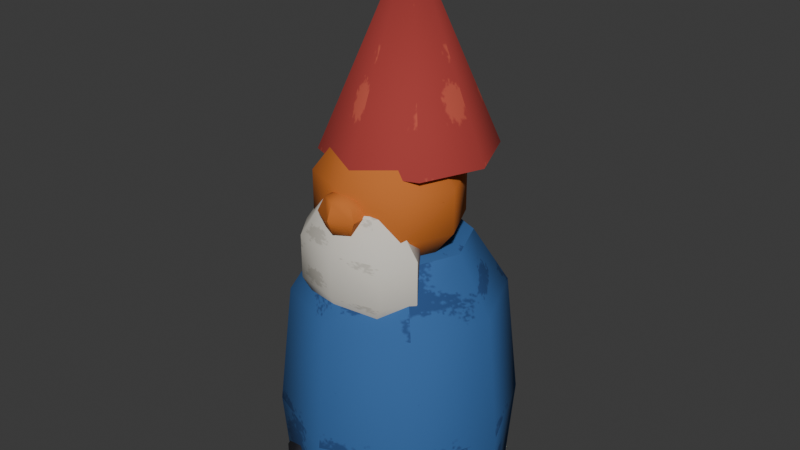 # Source: garden_gnome.blend  (saved by Blender 5.2.45; exported with 4.5.12 LTS)
import bpy
from mathutils import Matrix  # noqa: F401  (used for matrix-valued properties, if any)

bpy.ops.wm.read_factory_settings(use_empty=True)
scene = bpy.context.scene
scene.name = 'Scene'

# ---- collections
col_garden_gnome = bpy.data.collections.new('garden_gnome'); scene.collection.children.link(col_garden_gnome)

# ---- images (referenced by path relative to the original .blend; pixels are not part of the script)
import os
ASSET_DIR = os.environ.get("B2B_ASSET_DIR", "")  # directory of the original .blend (textures are referenced by path, not embedded)
HERE = os.path.dirname(os.path.abspath(__file__))  # packed textures are extracted next to this script under _unpacked/

def load_image(name, relpath, width, height, colorspace="sRGB"):
    """Load a texture the original file referenced (path relative to the .blend, or extracted next to this script)."""
    p = next((c for c in (os.path.join(HERE, relpath), os.path.join(ASSET_DIR, relpath)) if relpath and os.path.exists(c)), "")
    if p:
        img = bpy.data.images.load(p, check_existing=True)
        img.name = name
    else:  # same state as the original file: an image datablock whose file is absent (Cycles renders it pink)
        img = bpy.data.images.new(name, width, height)
        img.source = "FILE"
        img.filepath = "//" + (relpath or name)
    img.colorspace_settings.name = colorspace
    return img
img_env_paint_atlas = load_image('env_paint_atlas', '_unpacked/paint_atlas.7539c6ec.png', 512, 512, 'sRGB')

# ---- materials (node trees are filled in below, after node groups)
mat_env_paint = bpy.data.materials.new('Env_Paint')
mat_env_paint.diffuse_color = (0.4342, 0.4342, 0.4342, 1.0)
mat_env_paint.roughness = 0.9

# ---- material node trees
mat_env_paint.use_nodes = True; mat_env_paint.node_tree.nodes.clear()
_N = mat_env_paint.node_tree.nodes; _L = mat_env_paint.node_tree.links
n0 = _N.new('ShaderNodeBsdfPrincipled'); n0.name = 'Principled BSDF'; n0.location = (-200, 100)
n0.inputs[2].default_value = 0.9
n0.inputs[10].default_value = 0.005
n0.inputs[13].default_value = 0.25
n1 = _N.new('ShaderNodeOutputMaterial'); n1.name = 'Material Output'; n1.location = (200, 100)
n2 = _N.new('ShaderNodeTexImage'); n2.name = 'Image Texture'; n2.location = (-400, 200)
n2.image = img_env_paint_atlas
_L.new(n0.outputs[0], n1.inputs[0])
_L.new(n2.outputs[0], n0.inputs[0])
n1.is_active_output = True

# ---- world
world_world = bpy.data.worlds.new('World'); scene.world = world_world
world_world.use_nodes = True; world_world.node_tree.nodes.clear()
_N = world_world.node_tree.nodes; _L = world_world.node_tree.links
n0 = _N.new('ShaderNodeOutputWorld'); n0.name = 'World Output'; n0.location = (200, 100)
n1 = _N.new('ShaderNodeBackground'); n1.name = 'Background'; n1.location = (-200, 100)
n1.inputs[0].default_value = (0.05088, 0.05088, 0.05088, 1.0)
_L.new(n1.outputs[0], n0.inputs[0])
n0.is_active_output = True
world_world.color = (0.05088, 0.05088, 0.05088)
world_world.sun_shadow_jitter_overblur = 0.0

# ---- meshes
me_prop = bpy.data.meshes.new('Prop')
me_prop.from_pydata([(0.0, 0.0, 0.0), (0.16, 0.0, 0.0), (0.1131, 0.1131, 0.0), (9.797e-18, 0.16, 0.0), (-0.1131, 0.1131, 0.0), (-0.16, 1.959e-17, 0.0), (-0.1131, -0.1131, 0.0), (-2.939e-17, -0.16, 0.0), (0.1131, -0.1131, 0.0), (0.17, 0.0, 0.12), (0.1202, 0.1202, 0.12), (1.041e-17, 0.17, 0.12), (-0.1202, 0.1202, 0.12), (-0.17, 2.082e-17, 0.12), (-0.1202, -0.1202, 0.12), (-3.123e-17, -0.17, 0.12), (0.1202, -0.1202, 0.12), (0.15, 0.0, 0.3), (0.1061, 0.1061, 0.3), (9.185e-18, 0.15, 0.3), (-0.1061, 0.1061, 0.3), (-0.15, 1.837e-17, 0.3), (-0.1061, -0.1061, 0.3), (-2.755e-17, -0.15, 0.3), (0.1061, -0.1061, 0.3), (0.1, 0.0, 0.38), (0.07071, 0.07071, 0.38), (6.123e-18, 0.1, 0.38), (-0.07071, 0.07071, 0.38), (-0.1, 1.225e-17, 0.38), (-0.07071, -0.07071, 0.38), (-1.837e-17, -0.1, 0.38), (0.07071, -0.07071, 0.38), (0.0, 0.0, 0.4), (0.0, -0.02, 0.55), (0.0, 0.03878, 0.5309), (0.0, 0.07511, 0.4809), (0.0, 0.07511, 0.4191), (0.0, 0.03878, 0.3691), (0.0, -0.02, 0.35), (0.04156, -0.1049, 0.2891), (0.04572, 0.02156, 0.5309), (0.07397, 0.04725, 0.4809), (0.07397, 0.04725, 0.4191), (0.04572, 0.02156, 0.3691), (0.0, -0.08, 0.27), (0.0, -0.11, 0.48), (0.06466, -0.02, 0.5309), (0.1046, -0.02, 0.4809), (0.1046, -0.02, 0.4191), (0.06466, -0.02, 0.3691), (0.05878, -0.08, 0.2891), (0.09511, -0.08, 0.3391), (0.04572, -0.06156, 0.5309), (0.07397, -0.08725, 0.4809), (0.07397, -0.08725, 0.4191), (0.04572, -0.06156, 0.3691), (0.09511, -0.08, 0.4009), (0.05878, -0.08, 0.4509), (0.0, -0.07878, 0.5309), (0.0, -0.1151, 0.4809), (0.0, -0.1151, 0.4191), (0.0, -0.07878, 0.3691), (0.0, -0.08, 0.47), (-5.215e-09, -0.1312, 0.4712), (-0.04572, -0.06156, 0.5309), (-0.07397, -0.08725, 0.4809), (-0.07397, -0.08725, 0.4191), (-0.04572, -0.06156, 0.3691), (0.04156, -0.05506, 0.4509), (0.06725, -0.03965, 0.4009), (-0.06466, -0.02, 0.5309), (-0.1046, -0.02, 0.4809), (-0.1046, -0.02, 0.4191), (-0.06466, -0.02, 0.3691), (0.06725, -0.03965, 0.3391), (0.04156, -0.05506, 0.2891), (-0.04572, 0.02156, 0.5309), (-0.07397, 0.04725, 0.4809), (-0.07397, 0.04725, 0.4191), (-0.04572, 0.02156, 0.3691), (-5.215e-09, -0.14, 0.45), (-5.215e-09, -0.1312, 0.4288), (0.0, -0.04473, 0.2891), (0.0, -0.02294, 0.3391), (0.0, -0.02294, 0.4009), (0.0, -0.04473, 0.4509), (0.0, -0.11, 0.42), (0.06725, -0.1203, 0.3391), (0.06725, -0.1203, 0.4009), (0.04156, -0.1049, 0.4509), (-0.07, -0.08, 0.0), (0.0, -0.1153, 0.2891), (0.02143, -0.1206, 0.4288), (0.0, -0.1371, 0.3391), (0.0, -0.1371, 0.4009), (0.0, -0.1153, 0.4509), (0.03031, -0.125, 0.45), (-0.04156, -0.1049, 0.2891), (0.02143, -0.1206, 0.4712), (-0.06725, -0.1203, 0.3391), (-0.06725, -0.1203, 0.4009), (-0.04156, -0.1049, 0.4509), (-0.07, -0.02343, 0.01172), (-0.05878, -0.08, 0.2891), (0.07, -0.08, 0.0), (-0.09511, -0.08, 0.3391), (-0.09511, -0.08, 0.4009), (-0.05878, -0.08, 0.4509), (0.02143, -0.09939, 0.4712), (-0.04156, -0.05506, 0.2891), (0.03031, -0.095, 0.45), (-0.06725, -0.03965, 0.3391), (-0.06725, -0.03965, 0.4009), (-0.04156, -0.05506, 0.4509), (0.02143, -0.09939, 0.4288), (-0.07, -0.02343, 0.06828), (-0.07, -0.08, 0.08), (0.0, 0.02, 0.78), (0.0, -0.08, 0.45), (0.0, -0.08879, 0.4712), (0.08485, -0.06485, 0.5), (-2.204e-17, -0.1, 0.5), (-0.02143, -0.1206, 0.4712), (-0.03031, -0.125, 0.45), (-0.02143, -0.1206, 0.4288), (-0.08485, -0.06485, 0.5), (-0.12, 0.02, 0.5), (-0.02143, -0.09939, 0.4712), (-0.03031, -0.095, 0.45), (-0.02143, -0.09939, 0.4288), (-0.08485, 0.1049, 0.5), (7.348e-18, 0.14, 0.5), (0.08485, 0.1049, 0.5), (0.12, 0.02, 0.5), (9.388e-09, -0.08879, 0.4288), (0.0, 0.02, 0.5), (0.1006, -0.1083, 0.01172), (-0.03938, -0.05172, 0.01172), (-0.0267, -0.04, 0.04), (-0.03938, -0.05172, 0.06828), (0.1133, -0.12, 0.04), (0.1006, -0.1083, 0.06828), (-0.03938, -0.1083, 0.01172), (-0.0267, -0.12, 0.04), (-0.03938, -0.1083, 0.06828), (0.07, -0.08, 0.08), (-0.07, -0.1366, 0.01172), (-0.07, -0.16, 0.04), (-0.07, -0.1366, 0.06828), (0.1006, -0.05172, 0.06828), (0.1133, -0.04, 0.04), (-0.1006, -0.1083, 0.01172), (-0.1133, -0.12, 0.04), (-0.1006, -0.1083, 0.06828), (0.1006, -0.05172, 0.01172), (-0.1006, -0.05172, 0.01172), (-0.1133, -0.04, 0.04), (-0.1006, -0.05172, 0.06828), (-0.07, 7.451e-09, 0.04), (0.07, -0.02343, 0.06828), (0.07, -0.1366, 0.01172), (0.07, -0.16, 0.04), (0.07, -0.1366, 0.06828), (0.03938, -0.1083, 0.01172), (0.0267, -0.12, 0.04), (0.03938, -0.1083, 0.06828), (0.03938, -0.05172, 0.01172), (0.0267, -0.04, 0.04), (0.03938, -0.05172, 0.06828), (0.07, -0.02343, 0.01172), (0.07, 7.451e-09, 0.04)], [(1, 0), (0, 2), (0, 3), (0, 4), (0, 5), (0, 6), (0, 7), (0, 8), (103, 91), (147, 91), (161, 105), (170, 105)], [(1, 2, 10, 9), (2, 3, 11, 10), (3, 4, 12, 11), (4, 5, 13, 12), (5, 6, 14, 13), (6, 7, 15, 14), (7, 8, 16, 15), (8, 1, 9, 16), (9, 10, 18, 17), (10, 11, 19, 18), (11, 12, 20, 19), (12, 13, 21, 20), (13, 14, 22, 21), (14, 15, 23, 22), (15, 16, 24, 23), (16, 9, 17, 24), (17, 18, 26, 25), (18, 19, 27, 26), (19, 20, 28, 27), (20, 21, 29, 28), (21, 22, 30, 29), (22, 23, 31, 30), (23, 24, 32, 31), (24, 17, 25, 32), (25, 26, 33), (26, 27, 33), (27, 28, 33), (28, 29, 33), (29, 30, 33), (30, 31, 33), (31, 32, 33), (32, 25, 33), (38, 37, 43, 44), (36, 35, 41, 42), (39, 38, 44), (37, 36, 42, 43), (35, 34, 41), (41, 34, 47), (44, 43, 49, 50), (42, 41, 47, 48), (39, 44, 50), (43, 42, 48, 49), (47, 34, 53), (50, 49, 55, 56), (48, 47, 53, 54), (39, 50, 56), (49, 48, 54, 55), (53, 34, 59), (56, 55, 61, 62), (54, 53, 59, 60), (39, 56, 62), (55, 54, 60, 61), (59, 34, 65), (62, 61, 67, 68), (60, 59, 65, 66), (39, 62, 68), (61, 60, 66, 67), (65, 34, 71), (68, 67, 73, 74), (66, 65, 71, 72), (39, 68, 74), (67, 66, 72, 73), (71, 34, 77), (74, 73, 79, 80), (72, 71, 77, 78), (39, 74, 80), (73, 72, 78, 79), (77, 34, 35), (80, 79, 37, 38), (78, 77, 35, 36), (39, 80, 38), (79, 78, 36, 37), (85, 86, 69, 70), (83, 84, 75, 76), (86, 63, 69), (84, 85, 70, 75), (45, 83, 76), (45, 76, 51), (75, 70, 57, 52), (69, 63, 58), (76, 75, 52, 51), (70, 69, 58, 57), (52, 57, 89, 88), (51, 52, 88, 40), (58, 63, 90), (45, 51, 40), (57, 58, 90, 89), (89, 90, 96, 95), (45, 40, 92), (90, 63, 96), (40, 88, 94, 92), (88, 89, 95, 94), (96, 63, 102), (92, 94, 100, 98), (95, 96, 102, 101), (45, 92, 98), (94, 95, 101, 100), (98, 100, 106, 104), (101, 102, 108, 107), (45, 98, 104), (100, 101, 107, 106), (102, 63, 108), (104, 106, 112, 110), (107, 108, 114, 113), (45, 104, 110), (106, 107, 113, 112), (108, 63, 114), (110, 112, 84, 83), (113, 114, 86, 85), (45, 110, 83), (112, 113, 85, 84), (114, 63, 86), (120, 46, 109), (135, 119, 111, 115), (119, 120, 109, 111), (87, 135, 115), (115, 111, 97, 93), (109, 46, 99), (87, 115, 93), (111, 109, 99, 97), (93, 97, 81, 82), (99, 46, 64), (97, 99, 64, 81), (87, 93, 82), (64, 46, 123), (87, 82, 125), (82, 81, 124, 125), (81, 64, 123, 124), (87, 125, 130), (123, 46, 128), (124, 123, 128, 129), (125, 124, 129, 130), (129, 128, 120, 119), (87, 130, 135), (128, 46, 120), (130, 129, 119, 135), (136, 133, 134), (136, 132, 133), (136, 131, 132), (136, 127, 131), (136, 126, 127), (136, 122, 126), (136, 121, 122), (136, 134, 121), (134, 133, 118), (133, 132, 118), (132, 131, 118), (131, 127, 118), (127, 126, 118), (126, 122, 118), (122, 121, 118), (121, 134, 118), (159, 116, 140, 139), (116, 117, 140), (103, 159, 139, 138), (91, 138, 143), (140, 117, 145), (138, 139, 144, 143), (139, 140, 145, 144), (144, 145, 149, 148), (143, 144, 148, 147), (145, 117, 149), (148, 149, 154, 153), (147, 148, 153, 152), (149, 117, 154), (153, 154, 158, 157), (152, 153, 157, 156), (154, 117, 158), (91, 152, 156), (157, 158, 116, 159), (156, 157, 159, 103), (158, 117, 116), (160, 146, 150), (170, 171, 151, 155), (171, 160, 150, 151), (155, 151, 141, 137), (150, 146, 142), (105, 155, 137), (151, 150, 142, 141), (142, 146, 163), (141, 142, 163, 162), (137, 141, 162, 161), (161, 162, 165, 164), (162, 163, 166, 165), (163, 146, 166), (164, 165, 168, 167), (166, 146, 169), (105, 164, 167), (165, 166, 169, 168), (167, 168, 171, 170), (169, 146, 160), (168, 169, 160, 171)])
me_prop.polygons.foreach_set('use_smooth', [True] * 192)
_k = set([(0, 1), (0, 2), (0, 3), (0, 4), (0, 5), (0, 6), (0, 7), (0, 8), (1, 2), (1, 8), (2, 3), (3, 4), (4, 5), (5, 6), (6, 7), (7, 8), (25, 26), (25, 32), (26, 27), (27, 28), (28, 29), (29, 30), (30, 31), (31, 32), (48, 49), (51, 52), (52, 57), (57, 58), (64, 81), (72, 73), (81, 82), (91, 103), (91, 138), (91, 143), (91, 147), (91, 152), (91, 156), (93, 97), (97, 99), (97, 111), (103, 138), (103, 156), (103, 159), (104, 106), (105, 137), (105, 155), (105, 161), (105, 164), (105, 167), (105, 170), (106, 107), (107, 108), (109, 111), (111, 115), (116, 159), (119, 120), (119, 135), (121, 122), (121, 134), (122, 126), (123, 124), (124, 125), (124, 129), (126, 127), (127, 131), (128, 129), (129, 130), (131, 132), (132, 133), (133, 134), (137, 161), (139, 144), (139, 159), (141, 151), (141, 162), (143, 147), (144, 148), (147, 148), (147, 152), (148, 149), (148, 153), (151, 171), (153, 157), (155, 170), (157, 159), (160, 171), (161, 162), (161, 164), (162, 163), (162, 165), (165, 168), (167, 170), (168, 171), (170, 171)])
me_prop.attributes.new('sharp_edge', 'BOOLEAN', 'EDGE').data.foreach_set('value', [ (min(e.vertices), max(e.vertices)) in _k for e in me_prop.edges])
_uv = me_prop.uv_layers.new(name='Float2')
_uv.uv.foreach_set('vector', [0.5038, 0.0, 0.5038, 0.1131, 0.6212, 0.1202, 0.6212, 0.0, 0.5038, -0.1131, 0.5038, -9.797e-18, 0.6212, -1.041e-17, 0.6212, -0.1202, 0.5038, -9.797e-18, 0.5038, 0.1131, 0.6212, 0.1202, 0.6212, -1.041e-17, 0.5038, -0.1131, 0.5038, -1.959e-17, 0.6212, -2.082e-17, 0.6212, -0.1202, 0.5038, -1.959e-17, 0.5038, 0.1131, 0.6212, 0.1202, 0.6212, -2.082e-17, 0.5038, -0.1131, 0.5038, -2.939e-17, 0.6212, -3.123e-17, 0.6212, -0.1202, 0.5038, -2.939e-17, 0.5038, 0.1131, 0.6212, 0.1202, 0.6212, -3.123e-17, 0.5038, -0.1131, 0.5038, 0.0, 0.6212, 0.0, 0.6212, -0.1202, 0.5038, 0.12, 0.6212, 0.12, 0.6074, 0.3, 0.5038, 0.3, 0.5038, 0.12, 0.6212, 0.12, 0.6212, 0.3, 0.5176, 0.3, 0.5038, 0.12, 0.6212, 0.12, 0.6074, 0.3, 0.5038, 0.3, 0.5038, 0.12, 0.6212, 0.12, 0.6212, 0.3, 0.5176, 0.3, 0.5038, 0.12, 0.6212, 0.12, 0.6074, 0.3, 0.5038, 0.3, 0.5038, 0.12, 0.6212, 0.12, 0.6212, 0.3, 0.5176, 0.3, 0.5038, 0.12, 0.6212, 0.12, 0.6074, 0.3, 0.5038, 0.3, 0.5038, 0.12, 0.6212, 0.12, 0.6212, 0.3, 0.5176, 0.3, 0.5038, 0.0, 0.5038, 0.1061, 0.6212, 0.07071, 0.6212, 0.0, 0.5038, -0.1061, 0.5038, -9.185e-18, 0.6212, -6.123e-18, 0.6212, -0.07071, 0.5038, -9.185e-18, 0.5038, 0.1061, 0.6212, 0.07071, 0.6212, -6.123e-18, 0.5038, -0.1061, 0.5038, -1.837e-17, 0.6212, -1.225e-17, 0.6212, -0.07071, 0.5038, -1.837e-17, 0.5038, 0.1061, 0.6212, 0.07071, 0.6212, -1.225e-17, 0.5038, -0.1061, 0.5038, -2.755e-17, 0.6212, -1.837e-17, 0.6212, -0.07071, 0.5038, -2.755e-17, 0.5038, 0.1061, 0.6212, 0.07071, 0.6212, -1.837e-17, 0.5038, -0.1061, 0.5038, 0.0, 0.6212, 0.0, 0.6212, -0.07071, 0.5038, 0.1, 0.6212, 0.07071, 0.5038, 0.0, 0.6212, 0.07071, 0.5038, 0.1, 0.5038, 0.0, 0.6212, 0.1, 0.5038, 0.07071, 0.6212, 0.0, 0.6212, -0.07071, 0.5038, -0.1, 0.5038, 0.0, 0.6212, -0.1, 0.5038, -0.07071, 0.6212, 0.0, 0.5038, -0.07071, 0.6212, -0.1, 0.6212, 0.0, 0.5038, -0.1, 0.6212, -0.07071, 0.5038, 0.0, 0.5038, 0.07071, 0.6212, 0.1, 0.6212, 0.0, 0.1287, 0.0, 0.2463, 0.0, 0.2463, -0.07397, 0.1287, -0.04572, 0.1287, 0.0, 0.2463, 0.0, 0.2463, -0.04572, 0.1287, -0.07397, 0.1287, 0.02, 0.1287, -0.03878, 0.2463, -0.02156, 0.1287, 0.0, 0.2463, 0.0, 0.2463, -0.07397, 0.1287, -0.07397, 0.1287, -0.03878, 0.1287, 0.02, 0.2463, -0.02156, 0.2463, -0.04572, 0.1287, 0.0, 0.1287, -0.06466, 0.1287, 0.02156, 0.2463, 0.04725, 0.2463, -0.02, 0.1287, -0.02, 0.1287, 0.04725, 0.2463, 0.02156, 0.2463, -0.02, 0.1287, -0.02, 0.1287, 0.0, 0.2463, -0.04572, 0.1287, -0.06466, 0.1287, 0.04725, 0.2463, 0.04725, 0.2463, -0.02, 0.1287, -0.02, 0.2463, -0.06466, 0.2463, 0.0, 0.1287, -0.04572, 0.1287, -0.02, 0.2463, -0.02, 0.2463, -0.08725, 0.1287, -0.06156, 0.1287, -0.02, 0.2463, -0.02, 0.2463, -0.06156, 0.1287, -0.08725, 0.2463, 0.0, 0.2463, -0.06466, 0.1287, -0.04572, 0.1287, -0.02, 0.2463, -0.02, 0.2463, -0.08725, 0.1287, -0.08725, 0.2463, -0.06156, 0.1287, -0.02, 0.1287, -0.07878, 0.1287, 0.04572, 0.2463, 0.07397, 0.2463, 0.0, 0.1287, 0.0, 0.1287, 0.07397, 0.2463, 0.04572, 0.2463, 0.0, 0.1287, 0.0, 0.1287, -0.02, 0.2463, -0.06156, 0.1287, -0.07878, 0.1287, 0.07397, 0.2463, 0.07397, 0.2463, 0.0, 0.1287, 0.0, 0.2463, -0.07878, 0.2463, -0.02, 0.1287, -0.06156, 0.1287, 0.0, 0.2463, 0.0, 0.2463, -0.07397, 0.1287, -0.04572, 0.1287, 0.0, 0.2463, 0.0, 0.2463, -0.04572, 0.1287, -0.07397, 0.2463, -0.02, 0.2463, -0.07878, 0.1287, -0.06156, 0.1287, 0.0, 0.2463, 0.0, 0.2463, -0.07397, 0.1287, -0.07397, 0.1287, -0.04572, 0.2463, 0.0, 0.2463, -0.06466, 0.1287, 0.06156, 0.2463, 0.08725, 0.2463, 0.02, 0.1287, 0.02, 0.1287, 0.08725, 0.2463, 0.06156, 0.2463, 0.02, 0.1287, 0.02, 0.2463, 0.0, 0.1287, -0.04572, 0.2463, -0.06466, 0.1287, 0.08725, 0.2463, 0.08725, 0.2463, 0.02, 0.1287, 0.02, 0.1287, -0.06466, 0.1287, 0.0, 0.2463, -0.04572, 0.1287, 0.02, 0.2463, 0.02, 0.2463, -0.04725, 0.1287, -0.02156, 0.1287, 0.02, 0.2463, 0.02, 0.2463, -0.02156, 0.1287, -0.04725, 0.1287, 0.0, 0.1287, -0.06466, 0.2463, -0.04572, 0.1287, 0.02, 0.2463, 0.02, 0.2463, -0.04725, 0.1287, -0.04725, 0.1287, -0.02156, 0.2463, 0.02, 0.2463, -0.03878, 0.1287, 0.04572, 0.2463, 0.07397, 0.2463, 0.0, 0.1287, 0.0, 0.1287, 0.07397, 0.2463, 0.04572, 0.2463, 0.0, 0.1287, 0.0, 0.2463, 0.02, 0.1287, -0.02156, 0.2463, -0.03878, 0.1287, 0.07397, 0.2463, 0.07397, 0.2463, 0.0, 0.1287, 0.0, 0.7538, 0.0, 0.8712, 0.0, 0.8712, -0.04156, 0.7538, -0.06725, 0.7538, 0.0, 0.8712, 0.0, 0.8712, -0.06725, 0.7538, -0.04156, 0.7538, 0.0, 0.8712, 0.0, 0.7882, 0.04156, 0.7538, 0.0, 0.8712, 0.0, 0.8712, -0.06725, 0.7538, -0.06725, 0.8712, 0.0, 0.7538, 0.0, 0.7882, 0.04156, 0.7538, 0.0, 0.8712, -0.04156, 0.7538, -0.05878, 0.8712, 0.3391, 0.8712, 0.4009, 0.7538, 0.4009, 0.7538, 0.3391, 0.8712, -0.04156, 0.7538, 0.0, 0.7538, -0.05878, 0.8264, 0.2891, 0.8712, 0.3391, 0.7538, 0.3391, 0.7538, 0.2891, 0.8712, 0.4009, 0.8264, 0.4509, 0.7538, 0.4509, 0.7538, 0.4009, 0.8712, 0.3391, 0.8712, 0.4009, 0.7538, 0.4009, 0.7538, 0.3391, 0.8712, 0.2891, 0.8712, 0.3391, 0.7538, 0.3391, 0.7986, 0.2891, 0.8712, -0.05878, 0.8712, 0.0, 0.7538, -0.04156, 0.8712, 0.0, 0.8712, -0.05878, 0.7538, -0.04156, 0.8712, 0.4009, 0.8712, 0.4509, 0.7986, 0.4509, 0.7538, 0.4009, 0.7538, 0.06725, 0.8712, 0.04156, 0.8712, 0.0, 0.7538, 0.0, 0.8712, 0.0, 0.7882, 0.04156, 0.7538, 0.0, 0.7882, 0.04156, 0.8712, 0.0, 0.7538, 0.0, 0.7538, 0.04156, 0.8712, 0.06725, 0.8712, 0.0, 0.7538, 0.0, 0.7538, 0.06725, 0.8712, 0.06725, 0.8712, 0.0, 0.7538, 0.0, 0.7538, 0.0, 0.8712, 0.0, 0.7882, -0.04156, 0.7538, 0.0, 0.8712, 0.0, 0.8712, -0.06725, 0.7538, -0.04156, 0.7538, 0.0, 0.8712, 0.0, 0.8712, -0.04156, 0.7538, -0.06725, 0.8712, 0.0, 0.7538, 0.0, 0.7882, -0.04156, 0.7538, 0.0, 0.8712, 0.0, 0.8712, -0.06725, 0.7538, -0.06725, 0.8264, 0.2891, 0.8712, 0.3391, 0.7538, 0.3391, 0.7538, 0.2891, 0.8712, 0.4009, 0.8264, 0.4509, 0.7538, 0.4509, 0.7538, 0.4009, 0.8712, 0.0, 0.7538, -0.04156, 0.8712, -0.05878, 0.8712, 0.3391, 0.8712, 0.4009, 0.7538, 0.4009, 0.7538, 0.3391, 0.7538, -0.04156, 0.8712, 0.0, 0.8712, -0.05878, 0.8712, 0.2891, 0.8712, 0.3391, 0.7538, 0.3391, 0.7986, 0.2891, 0.8712, 0.4009, 0.8712, 0.4509, 0.7986, 0.4509, 0.7538, 0.4009, 0.7538, 0.0, 0.7538, -0.05878, 0.8712, -0.04156, 0.8712, 0.3391, 0.8712, 0.4009, 0.7538, 0.4009, 0.7538, 0.3391, 0.7538, -0.05878, 0.7538, 0.0, 0.8712, -0.04156, 0.7538, 0.04156, 0.8712, 0.06725, 0.8712, 0.0, 0.7538, 0.0, 0.7538, 0.06725, 0.8712, 0.04156, 0.8712, 0.0, 0.7538, 0.0, 0.8712, 0.0, 0.7882, -0.04156, 0.7538, 0.0, 0.7538, 0.06725, 0.8712, 0.06725, 0.8712, 0.0, 0.7538, 0.0, 0.7882, -0.04156, 0.8712, 0.0, 0.7538, 0.0, 0.1287, 0.0, 0.2463, 0.0, 0.1875, 0.02143, 0.1287, -9.388e-09, 0.2463, 0.0, 0.2463, -0.03031, 0.1287, -0.02143, 0.1287, 0.0, 0.2463, 0.0, 0.2463, -0.02143, 0.1287, -0.03031, 0.2463, 0.0, 0.1287, 9.388e-09, 0.1875, 0.02143, 0.1287, -0.09939, 0.2463, -0.095, 0.2463, -0.125, 0.1287, -0.1206, 0.2463, -0.02143, 0.1875, 0.0, 0.1287, -0.02143, 0.1875, 0.0, 0.2463, -0.02143, 0.1287, -0.02143, 0.1287, -0.095, 0.2463, -0.09939, 0.2463, -0.1206, 0.1287, -0.125, 0.1287, 0.02143, 0.2463, 0.03031, 0.2463, -5.215e-09, 0.1287, -5.215e-09, 0.1875, 0.02143, 0.2463, 0.0, 0.1287, -5.215e-09, 0.1287, 0.03031, 0.2463, 0.02143, 0.2463, -5.215e-09, 0.1287, -5.215e-09, 0.2463, 0.0, 0.1875, 0.02143, 0.1287, -5.215e-09, 0.1287, -5.215e-09, 0.2463, 0.0, 0.1875, -0.02143, 0.2463, 0.0, 0.1287, -5.215e-09, 0.1875, -0.02143, 0.1287, -5.215e-09, 0.2463, -5.215e-09, 0.2463, -0.03031, 0.1287, -0.02143, 0.1287, -5.215e-09, 0.2463, -5.215e-09, 0.2463, -0.02143, 0.1287, -0.03031, 0.1875, 0.0, 0.1287, -0.02143, 0.2463, -0.02143, 0.1287, -0.02143, 0.1875, 0.0, 0.2463, -0.02143, 0.1287, 0.125, 0.2463, 0.1206, 0.2463, 0.09939, 0.1287, 0.095, 0.1287, 0.1206, 0.2463, 0.125, 0.2463, 0.095, 0.1287, 0.09939, 0.1287, 0.03031, 0.2463, 0.02143, 0.2463, 0.0, 0.1287, 0.0, 0.2463, 0.0, 0.1875, -0.02143, 0.1287, 9.388e-09, 0.1875, -0.02143, 0.2463, 0.0, 0.1287, 0.0, 0.1287, 0.02143, 0.2463, 0.03031, 0.2463, 0.0, 0.1287, -9.388e-09, 0.00375, 0.0, 0.1213, 0.08485, 0.00375, 0.12, 0.00375, 0.02, 0.00375, 0.14, 0.1213, 0.1049, 0.1213, 0.02, 0.00375, 0.1049, 0.1213, 0.14, 0.00375, 0.0, 0.00375, -0.12, 0.1213, -0.08485, 0.1213, 0.0, 0.00375, -0.08485, 0.1213, -0.12, 0.1213, 0.02, 0.1213, -0.1, 0.00375, -0.06485, 0.00375, 0.02, 0.1213, -0.06485, 0.00375, -0.1, 0.1213, 0.0, 0.1213, 0.12, 0.00375, 0.08485, 0.00375, 0.5, 0.1213, 0.5, 0.00375, 0.78, 0.00375, 0.5, 0.1213, 0.5, 0.1213, 0.78, 0.00375, 0.5, 0.1213, 0.5, 0.00375, 0.78, 0.00375, 0.5, 0.1213, 0.5, 0.1213, 0.78, 0.00375, 0.5, 0.1213, 0.5, 0.00375, 0.78, 0.00375, 0.5, 0.1213, 0.5, 0.1213, 0.78, 0.00375, 0.5, 0.1213, 0.5, 0.00375, 0.78, 0.00375, 0.5, 0.1213, 0.5, 0.1213, 0.78, 0.8788, 0.07, 0.9962, 0.07, 0.9962, 0.03938, 0.8788, 0.0267, 0.8788, -0.02343, 0.8788, -0.08, 0.9962, -0.05172, 0.8788, 0.07, 0.9962, 0.07, 0.9962, 0.0267, 0.8788, 0.03938, 0.9962, -0.08, 0.8788, -0.05172, 0.8788, -0.1083, 0.8788, -0.05172, 0.9962, -0.08, 0.8788, -0.1083, 0.8788, -0.05172, 0.9962, -0.04, 0.9962, -0.12, 0.8788, -0.1083, 0.8788, -0.04, 0.9962, -0.05172, 0.9962, -0.1083, 0.8788, -0.12, 0.8788, -0.0267, 0.9962, -0.03938, 0.9962, -0.07, 0.8788, -0.07, 0.8788, -0.03938, 0.9962, -0.0267, 0.9962, -0.07, 0.8788, -0.07, 0.9962, -0.1083, 0.8788, -0.08, 0.8788, -0.1366, 0.8788, -0.07, 0.9962, -0.07, 0.9962, -0.1006, 0.8788, -0.1133, 0.8788, -0.07, 0.9962, -0.07, 0.9962, -0.1133, 0.8788, -0.1006, 0.9962, -0.1366, 0.9962, -0.08, 0.8788, -0.1083, 0.8788, 0.12, 0.9962, 0.1083, 0.9962, 0.05172, 0.8788, 0.04, 0.8788, 0.1083, 0.9962, 0.12, 0.9962, 0.04, 0.8788, 0.05172, 0.8788, -0.1083, 0.9962, -0.08, 0.8788, -0.05172, 0.9962, -0.08, 0.8788, -0.1083, 0.8788, -0.05172, 0.8788, 0.1133, 0.9962, 0.1006, 0.9962, 0.07, 0.8788, 0.07, 0.8788, 0.1006, 0.9962, 0.1133, 0.9962, 0.07, 0.8788, 0.07, 0.8788, -0.05172, 0.9962, -0.08, 0.9962, -0.02343, 0.8788, -0.02343, 0.8788, -0.08, 0.9962, -0.05172, 0.8788, -0.07, 0.9962, -0.07, 0.9962, -0.1133, 0.8788, -0.1006, 0.8788, -0.07, 0.9962, -0.07, 0.9962, -0.1006, 0.8788, -0.1133, 0.8788, -0.05172, 0.9962, -0.04, 0.9962, -0.12, 0.8788, -0.1083, 0.8788, -0.05172, 0.9962, -0.08, 0.8788, -0.1083, 0.9962, -0.08, 0.8788, -0.05172, 0.8788, -0.1083, 0.8788, -0.04, 0.9962, -0.05172, 0.9962, -0.1083, 0.8788, -0.12, 0.9962, -0.1083, 0.8788, -0.08, 0.8788, -0.1366, 0.8788, 0.1133, 0.9962, 0.1006, 0.9962, 0.07, 0.8788, 0.07, 0.8788, 0.1006, 0.9962, 0.1133, 0.9962, 0.07, 0.8788, 0.07, 0.8788, 0.07, 0.9962, 0.07, 0.9962, 0.0267, 0.8788, 0.03938, 0.8788, 0.07, 0.9962, 0.07, 0.9962, 0.03938, 0.8788, 0.0267, 0.9962, -0.1366, 0.9962, -0.08, 0.8788, -0.1083, 0.8788, 0.1083, 0.9962, 0.12, 0.9962, 0.04, 0.8788, 0.05172, 0.8788, -0.1083, 0.9962, -0.08, 0.8788, -0.05172, 0.9962, -0.08, 0.8788, -0.1083, 0.8788, -0.05172, 0.8788, 0.12, 0.9962, 0.1083, 0.9962, 0.05172, 0.8788, 0.04, 0.8788, -0.03938, 0.9962, -0.0267, 0.9962, -0.07, 0.8788, -0.07, 0.8788, -0.05172, 0.9962, -0.08, 0.9962, -0.02343, 0.8788, -0.0267, 0.9962, -0.03938, 0.9962, -0.07, 0.8788, -0.07])
me_prop.materials.append(mat_env_paint)
me_prop.update()

# ---- objects
ob_garden_gnome = bpy.data.objects.new('garden_gnome', None)
ob_prop = bpy.data.objects.new('Prop', me_prop)

# ---- transforms, parenting, visibility, modifiers, constraints
ob_garden_gnome.location = (0.0, 0.0, 0.0)
ob_garden_gnome.empty_display_type = 'ARROWS'
ob_garden_gnome.empty_display_size = 0.5
ob_prop.parent = ob_garden_gnome
ob_prop.location = (0.0, 0.0, 0.0)

# ---- collection membership
col_garden_gnome.objects.link(ob_garden_gnome)
col_garden_gnome.objects.link(ob_prop)

# ---- scene / render settings (as saved in the file)
scene.frame_start = 1; scene.frame_end = 250; scene.frame_set(1)
scene.render.engine = 'BLENDER_EEVEE_NEXT'
scene.render.bake_bias = 0.0
scene.render.bake_samples = 0
scene.render.compositor_device = 'GPU'
scene.eevee.use_volume_custom_range = False
scene.eevee.fast_gi_thickness_near = 0.1
scene.eevee.fast_gi_thickness_far = 0.0
scene.eevee.ray_tracing_options.screen_trace_thickness = 0.1
bpy.context.view_layer.update()

# ---- added for rendering (the .blend has no active camera and no usable light): camera, sun
cam_auto = bpy.data.cameras.new('AutoCamera')
cam_auto.lens = 50.0
cam_auto.sensor_width = 36.0
cam_auto.clip_end = 1000.0
ob_auto_camera = bpy.data.objects.new('AutoCamera', cam_auto)
scene.collection.objects.link(ob_auto_camera)
ob_auto_camera.location = (0.84778, -1.01734, 1.06822)
ob_auto_camera.rotation_euler = (1.09748, -7.21219e-08, 0.694738)
scene.camera = ob_auto_camera
light_auto_sun = bpy.data.lights.new('AutoSun', 'SUN')
light_auto_sun.energy = 3.0
light_auto_sun.angle = 0.0523599
ob_auto_sun = bpy.data.objects.new('AutoSun', light_auto_sun)
scene.collection.objects.link(ob_auto_sun)
ob_auto_sun.rotation_euler = (0.872665, 0.174533, 0.523599)
bpy.context.view_layer.update()
